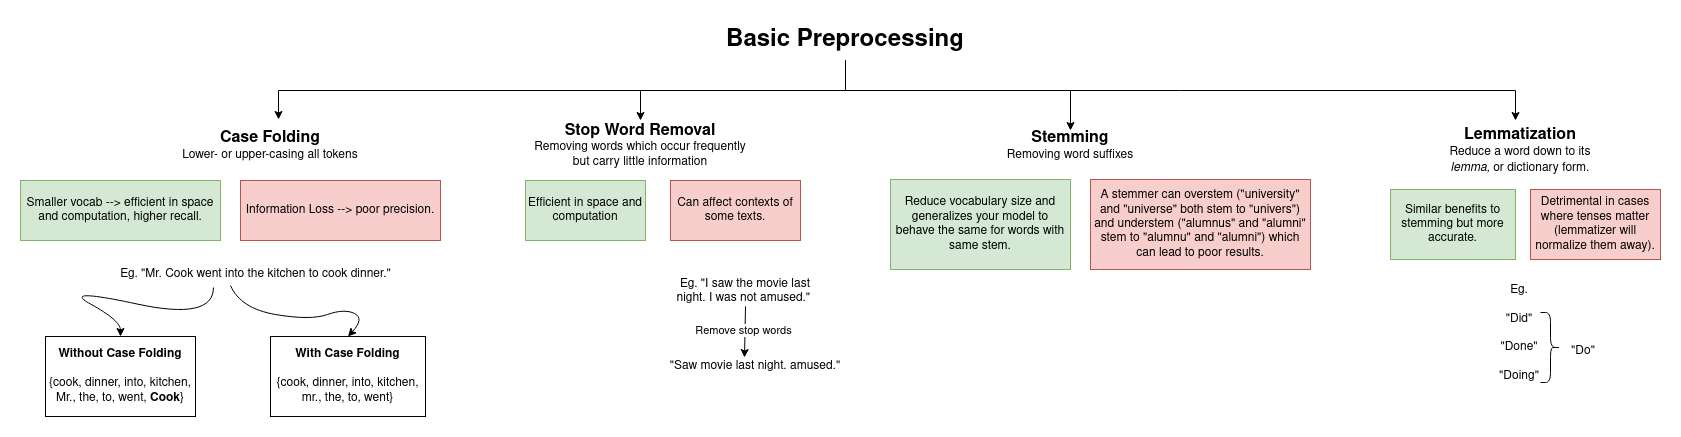

The diagram above was exported from draw.io. Its source (the exported page's mxGraphModel, read from the mxfile embedded in the PNG):
<mxGraphModel dx="2214" dy="1895" grid="1" gridSize="10" guides="1" tooltips="1" connect="1" arrows="1" fold="1" page="1" pageScale="1" pageWidth="850" pageHeight="1100" math="0" shadow="0">
  <root>
    <mxCell id="0" />
    <mxCell id="1" parent="0" />
    <mxCell id="UJXehTHRCuA5Qw2-1Wyd-33" style="edgeStyle=orthogonalEdgeStyle;rounded=0;orthogonalLoop=1;jettySize=auto;html=1;entryX=0.5;entryY=0;entryDx=0;entryDy=0;" edge="1" parent="1" source="UJXehTHRCuA5Qw2-1Wyd-1" target="UJXehTHRCuA5Qw2-1Wyd-8">
      <mxGeometry relative="1" as="geometry">
        <Array as="points">
          <mxPoint x="745" y="50" />
          <mxPoint x="540" y="50" />
        </Array>
      </mxGeometry>
    </mxCell>
    <mxCell id="UJXehTHRCuA5Qw2-1Wyd-35" style="edgeStyle=orthogonalEdgeStyle;rounded=0;orthogonalLoop=1;jettySize=auto;html=1;entryX=0.5;entryY=0;entryDx=0;entryDy=0;" edge="1" parent="1" source="UJXehTHRCuA5Qw2-1Wyd-1" target="UJXehTHRCuA5Qw2-1Wyd-15">
      <mxGeometry relative="1" as="geometry">
        <Array as="points">
          <mxPoint x="745" y="50" />
          <mxPoint x="970" y="50" />
        </Array>
      </mxGeometry>
    </mxCell>
    <mxCell id="UJXehTHRCuA5Qw2-1Wyd-36" style="edgeStyle=orthogonalEdgeStyle;rounded=0;orthogonalLoop=1;jettySize=auto;html=1;" edge="1" parent="1" source="UJXehTHRCuA5Qw2-1Wyd-1">
      <mxGeometry relative="1" as="geometry">
        <mxPoint x="1415" y="80" as="targetPoint" />
        <Array as="points">
          <mxPoint x="745" y="50" />
          <mxPoint x="1415" y="50" />
        </Array>
      </mxGeometry>
    </mxCell>
    <mxCell id="UJXehTHRCuA5Qw2-1Wyd-1" value="&lt;font face=&quot;Helvetica&quot; style=&quot;font-size: 24px;&quot;&gt;&lt;b&gt;Basic Preprocessing&lt;/b&gt;&lt;/font&gt;" style="text;html=1;strokeColor=none;fillColor=none;align=center;verticalAlign=middle;whiteSpace=wrap;rounded=0;" vertex="1" parent="1">
      <mxGeometry x="620" y="-20" width="250" height="40" as="geometry" />
    </mxCell>
    <mxCell id="UJXehTHRCuA5Qw2-1Wyd-2" value="&lt;div&gt;&lt;b&gt;&lt;font style=&quot;font-size: 16px;&quot;&gt;Case Folding&lt;/font&gt;&lt;/b&gt;&lt;/div&gt;Lower- or upper-casing all tokens" style="text;html=1;strokeColor=none;fillColor=none;align=center;verticalAlign=middle;whiteSpace=wrap;rounded=0;" vertex="1" parent="1">
      <mxGeometry x="70" y="80" width="200" height="50" as="geometry" />
    </mxCell>
    <mxCell id="UJXehTHRCuA5Qw2-1Wyd-3" value="&lt;div&gt;Eg. &quot;Mr. Cook went into the kitchen to cook dinner.&quot;&lt;/div&gt;" style="text;html=1;align=center;verticalAlign=middle;resizable=0;points=[];autosize=1;strokeColor=none;fillColor=none;" vertex="1" parent="1">
      <mxGeometry x="10" y="219" width="290" height="30" as="geometry" />
    </mxCell>
    <mxCell id="UJXehTHRCuA5Qw2-1Wyd-4" value="&lt;div&gt;&lt;b&gt;Without Case Folding&lt;/b&gt;&lt;/div&gt;&lt;div&gt;&lt;br&gt;&lt;/div&gt;&lt;div&gt;{cook, dinner, into, kitchen, Mr., the, to, went, &lt;b&gt;Cook&lt;/b&gt;}&lt;br&gt;&lt;/div&gt;" style="whiteSpace=wrap;html=1;" vertex="1" parent="1">
      <mxGeometry x="-55" y="296" width="150" height="80" as="geometry" />
    </mxCell>
    <mxCell id="UJXehTHRCuA5Qw2-1Wyd-5" value="&lt;div&gt;&lt;b&gt;With Case Folding&lt;/b&gt;&lt;/div&gt;&lt;div&gt;&lt;br&gt;&lt;/div&gt;&lt;div&gt;{cook, dinner, into, kitchen, mr., the, to, went}&lt;br&gt;&lt;/div&gt;" style="whiteSpace=wrap;html=1;" vertex="1" parent="1">
      <mxGeometry x="170" y="296" width="155" height="80" as="geometry" />
    </mxCell>
    <mxCell id="UJXehTHRCuA5Qw2-1Wyd-6" value="Smaller vocab --&amp;gt; efficient in space and computation, higher recall." style="rounded=0;whiteSpace=wrap;html=1;fillColor=#d5e8d4;strokeColor=#82b366;" vertex="1" parent="1">
      <mxGeometry x="-80" y="140" width="200" height="60" as="geometry" />
    </mxCell>
    <mxCell id="UJXehTHRCuA5Qw2-1Wyd-7" value="Information Loss --&amp;gt; poor precision." style="rounded=0;whiteSpace=wrap;html=1;fillColor=#f8cecc;strokeColor=#b85450;" vertex="1" parent="1">
      <mxGeometry x="140" y="140" width="200" height="60" as="geometry" />
    </mxCell>
    <mxCell id="UJXehTHRCuA5Qw2-1Wyd-8" value="&lt;div&gt;&lt;b&gt;&lt;font style=&quot;font-size: 16px;&quot;&gt;Stop Word Removal&lt;/font&gt;&lt;/b&gt;&lt;/div&gt;&lt;div&gt;Removing words which occur frequently but carry little information &lt;br&gt;&lt;/div&gt;" style="text;html=1;strokeColor=none;fillColor=none;align=center;verticalAlign=middle;whiteSpace=wrap;rounded=0;" vertex="1" parent="1">
      <mxGeometry x="425" y="80" width="230" height="50" as="geometry" />
    </mxCell>
    <mxCell id="UJXehTHRCuA5Qw2-1Wyd-9" value="Efficient in space and computation" style="rounded=0;whiteSpace=wrap;html=1;fillColor=#d5e8d4;strokeColor=#82b366;" vertex="1" parent="1">
      <mxGeometry x="425" y="140" width="120" height="60" as="geometry" />
    </mxCell>
    <mxCell id="UJXehTHRCuA5Qw2-1Wyd-10" value="&lt;div&gt;Can affect contexts of some texts.&lt;/div&gt;" style="rounded=0;whiteSpace=wrap;html=1;fillColor=#f8cecc;strokeColor=#b85450;" vertex="1" parent="1">
      <mxGeometry x="570" y="140" width="130" height="60" as="geometry" />
    </mxCell>
    <mxCell id="UJXehTHRCuA5Qw2-1Wyd-11" value="Eg. &quot;I saw the movie last night. I was not amused.&quot;&amp;nbsp;" style="text;html=1;strokeColor=none;fillColor=none;align=center;verticalAlign=middle;whiteSpace=wrap;rounded=0;" vertex="1" parent="1">
      <mxGeometry x="565" y="236" width="160" height="30" as="geometry" />
    </mxCell>
    <mxCell id="UJXehTHRCuA5Qw2-1Wyd-12" value="&quot;Saw movie last night. amused.&quot;" style="text;html=1;strokeColor=none;fillColor=none;align=center;verticalAlign=middle;whiteSpace=wrap;rounded=0;" vertex="1" parent="1">
      <mxGeometry x="565" y="316" width="180" height="20" as="geometry" />
    </mxCell>
    <mxCell id="UJXehTHRCuA5Qw2-1Wyd-13" value="" style="endArrow=classic;html=1;rounded=0;exitX=0.5;exitY=1;exitDx=0;exitDy=0;entryX=0.439;entryY=0.05;entryDx=0;entryDy=0;entryPerimeter=0;" edge="1" parent="1" source="UJXehTHRCuA5Qw2-1Wyd-11" target="UJXehTHRCuA5Qw2-1Wyd-12">
      <mxGeometry width="50" height="50" relative="1" as="geometry">
        <mxPoint x="385" y="336" as="sourcePoint" />
        <mxPoint x="645" y="336" as="targetPoint" />
      </mxGeometry>
    </mxCell>
    <mxCell id="UJXehTHRCuA5Qw2-1Wyd-14" value="Remove stop words" style="edgeLabel;html=1;align=center;verticalAlign=middle;resizable=0;points=[];" vertex="1" connectable="0" parent="UJXehTHRCuA5Qw2-1Wyd-13">
      <mxGeometry x="-0.0571" y="-2" relative="1" as="geometry">
        <mxPoint as="offset" />
      </mxGeometry>
    </mxCell>
    <mxCell id="UJXehTHRCuA5Qw2-1Wyd-15" value="&lt;div&gt;&lt;b&gt;&lt;font style=&quot;font-size: 16px;&quot;&gt;Stemming&lt;/font&gt;&lt;/b&gt;&lt;/div&gt;&lt;div&gt;&lt;span style=&quot;&quot;&gt;&lt;font style=&quot;font-size: 12px;&quot;&gt;Removing word suffixes&lt;/font&gt;&lt;/span&gt;&lt;b&gt;&lt;span style=&quot;&quot;&gt;&lt;font style=&quot;font-size: 12px;&quot;&gt;&lt;br&gt;&lt;/font&gt;&lt;/span&gt;&lt;/b&gt;&lt;/div&gt;" style="text;html=1;strokeColor=none;fillColor=none;align=center;verticalAlign=middle;whiteSpace=wrap;rounded=0;" vertex="1" parent="1">
      <mxGeometry x="900" y="90" width="140" height="30" as="geometry" />
    </mxCell>
    <mxCell id="UJXehTHRCuA5Qw2-1Wyd-16" value="Reduce vocabulary size and generalizes your model to behave the same for words with same stem. " style="rounded=0;whiteSpace=wrap;html=1;fillColor=#d5e8d4;strokeColor=#82b366;" vertex="1" parent="1">
      <mxGeometry x="790" y="139" width="180" height="90" as="geometry" />
    </mxCell>
    <mxCell id="UJXehTHRCuA5Qw2-1Wyd-17" value="A stemmer can overstem (&quot;university&quot; and &quot;universe&quot; both stem to &quot;univers&quot;) and understem (&quot;alumnus&quot; and &quot;alumni&quot; stem to &quot;alumnu&quot; and &quot;alumni&quot;) which can lead to poor results. " style="rounded=0;whiteSpace=wrap;html=1;fillColor=#f8cecc;strokeColor=#b85450;" vertex="1" parent="1">
      <mxGeometry x="990" y="139" width="220" height="90" as="geometry" />
    </mxCell>
    <mxCell id="UJXehTHRCuA5Qw2-1Wyd-18" value="&lt;div&gt;&lt;b&gt;&lt;font style=&quot;font-size: 16px;&quot;&gt;Lemmatization&lt;/font&gt;&lt;/b&gt;&lt;/div&gt;&lt;div&gt;&lt;span style=&quot;&quot;&gt;&lt;font style=&quot;font-size: 12px;&quot;&gt;Reduce a word down to its &lt;i&gt;lemma, &lt;/i&gt;or dictionary form.&lt;/font&gt;&lt;/span&gt;&lt;b&gt;&lt;span style=&quot;&quot;&gt;&lt;font style=&quot;font-size: 12px;&quot;&gt;&lt;br&gt;&lt;/font&gt;&lt;/span&gt;&lt;/b&gt;&lt;/div&gt;" style="text;html=1;strokeColor=none;fillColor=none;align=center;verticalAlign=middle;whiteSpace=wrap;rounded=0;" vertex="1" parent="1">
      <mxGeometry x="1345" y="90" width="150" height="40" as="geometry" />
    </mxCell>
    <mxCell id="UJXehTHRCuA5Qw2-1Wyd-19" value="Similar benefits to stemming but more accurate." style="rounded=0;whiteSpace=wrap;html=1;fillColor=#d5e8d4;strokeColor=#82b366;" vertex="1" parent="1">
      <mxGeometry x="1290" y="149" width="125" height="70" as="geometry" />
    </mxCell>
    <mxCell id="UJXehTHRCuA5Qw2-1Wyd-20" value="Detrimental in cases where tenses matter (lemmatizer will normalize them away)." style="rounded=0;whiteSpace=wrap;html=1;fillColor=#f8cecc;strokeColor=#b85450;" vertex="1" parent="1">
      <mxGeometry x="1430" y="149" width="130" height="70" as="geometry" />
    </mxCell>
    <mxCell id="UJXehTHRCuA5Qw2-1Wyd-21" style="edgeStyle=orthogonalEdgeStyle;rounded=0;orthogonalLoop=1;jettySize=auto;html=1;exitX=0.5;exitY=1;exitDx=0;exitDy=0;" edge="1" parent="1" source="UJXehTHRCuA5Qw2-1Wyd-18" target="UJXehTHRCuA5Qw2-1Wyd-18">
      <mxGeometry relative="1" as="geometry" />
    </mxCell>
    <mxCell id="UJXehTHRCuA5Qw2-1Wyd-22" value="&lt;div&gt;Eg.&lt;/div&gt;&lt;div&gt;&lt;br&gt;&lt;/div&gt;&lt;div&gt;&quot;Did&quot;&lt;/div&gt;&lt;div&gt;&lt;br&gt;&lt;/div&gt;&lt;div&gt;&quot;Done&quot;&lt;/div&gt;&lt;div&gt;&lt;br&gt;&lt;/div&gt;&lt;div&gt;&quot;Doing&quot;&lt;br&gt;&lt;/div&gt;" style="text;html=1;strokeColor=none;fillColor=none;align=center;verticalAlign=middle;whiteSpace=wrap;rounded=0;" vertex="1" parent="1">
      <mxGeometry x="1384" y="283" width="70" height="20" as="geometry" />
    </mxCell>
    <mxCell id="UJXehTHRCuA5Qw2-1Wyd-23" value="&quot;Do&quot;" style="text;html=1;strokeColor=none;fillColor=none;align=center;verticalAlign=middle;whiteSpace=wrap;rounded=0;" vertex="1" parent="1">
      <mxGeometry x="1453" y="296" width="60" height="30" as="geometry" />
    </mxCell>
    <mxCell id="UJXehTHRCuA5Qw2-1Wyd-26" value="" style="shape=curlyBracket;whiteSpace=wrap;html=1;rounded=1;flipH=1;labelPosition=right;verticalLabelPosition=middle;align=left;verticalAlign=middle;" vertex="1" parent="1">
      <mxGeometry x="1440" y="272" width="20" height="70" as="geometry" />
    </mxCell>
    <mxCell id="UJXehTHRCuA5Qw2-1Wyd-32" style="edgeStyle=orthogonalEdgeStyle;rounded=0;orthogonalLoop=1;jettySize=auto;html=1;entryX=0.54;entryY=-0.02;entryDx=0;entryDy=0;entryPerimeter=0;" edge="1" parent="1" source="UJXehTHRCuA5Qw2-1Wyd-1" target="UJXehTHRCuA5Qw2-1Wyd-2">
      <mxGeometry relative="1" as="geometry">
        <Array as="points">
          <mxPoint x="745" y="50" />
          <mxPoint x="178" y="50" />
        </Array>
      </mxGeometry>
    </mxCell>
    <mxCell id="UJXehTHRCuA5Qw2-1Wyd-40" value="" style="curved=1;endArrow=classic;html=1;rounded=0;exitX=0.355;exitY=0.933;exitDx=0;exitDy=0;exitPerimeter=0;entryX=0.5;entryY=0;entryDx=0;entryDy=0;" edge="1" parent="1" source="UJXehTHRCuA5Qw2-1Wyd-3" target="UJXehTHRCuA5Qw2-1Wyd-4">
      <mxGeometry width="50" height="50" relative="1" as="geometry">
        <mxPoint x="370" y="320" as="sourcePoint" />
        <mxPoint x="420" y="270" as="targetPoint" />
        <Array as="points">
          <mxPoint x="113" y="280" />
          <mxPoint x="-40" y="247" />
          <mxPoint x="20" y="280" />
        </Array>
      </mxGeometry>
    </mxCell>
    <mxCell id="UJXehTHRCuA5Qw2-1Wyd-41" value="" style="curved=1;endArrow=classic;html=1;rounded=0;exitX=0.331;exitY=0.933;exitDx=0;exitDy=0;exitPerimeter=0;entryX=0.5;entryY=0;entryDx=0;entryDy=0;" edge="1" parent="1" target="UJXehTHRCuA5Qw2-1Wyd-5">
      <mxGeometry width="50" height="50" relative="1" as="geometry">
        <mxPoint x="129.99999999999977" y="244.98999999999978" as="sourcePoint" />
        <mxPoint x="265.95000000000005" y="303" as="targetPoint" />
        <Array as="points">
          <mxPoint x="140" y="268" />
          <mxPoint x="210" y="280" />
          <mxPoint x="244.01" y="268" />
          <mxPoint x="264.01" y="278" />
        </Array>
      </mxGeometry>
    </mxCell>
  </root>
</mxGraphModel>